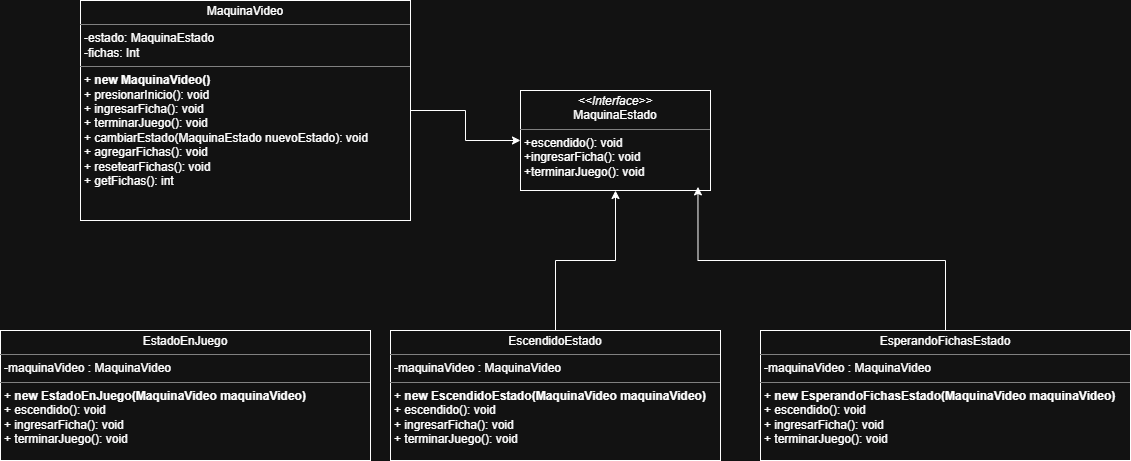

The diagram above was exported from draw.io. Its source (the exported page's mxGraphModel, read from the mxfile embedded in the PNG):
<mxGraphModel dx="2265" dy="527" grid="1" gridSize="10" guides="1" tooltips="1" connect="1" arrows="1" fold="1" page="1" pageScale="1" pageWidth="1169" pageHeight="827" math="0" shadow="0">
  <root>
    <mxCell id="0" />
    <mxCell id="1" parent="0" />
    <mxCell id="eRjjQOxFeAQkVwKSPupN-1" parent="1" style="verticalAlign=top;align=left;overflow=fill;html=1;whiteSpace=wrap;" value="&lt;p style=&quot;margin:0px;margin-top:4px;text-align:center;&quot;&gt;&lt;i&gt;&amp;lt;&amp;lt;Interface&amp;gt;&amp;gt;&lt;/i&gt;&lt;br&gt;MaquinaEstado&lt;/p&gt;&lt;hr size=&quot;1&quot; style=&quot;border-style:solid;&quot;&gt;&lt;p style=&quot;margin:0px;margin-left:4px;&quot;&gt;&lt;/p&gt;&lt;p style=&quot;margin:0px;margin-left:4px;&quot;&gt;+escendido(): void&lt;/p&gt;&lt;p style=&quot;margin:0px;margin-left:4px;&quot;&gt;+ingresarFicha(): void&amp;nbsp;&lt;/p&gt;&lt;p style=&quot;margin:0px;margin-left:4px;&quot;&gt;+terminarJuego(): void&amp;nbsp;&lt;/p&gt;" vertex="1">
      <mxGeometry height="100" width="190" x="460" y="120" as="geometry" />
    </mxCell>
    <mxCell id="eRjjQOxFeAQkVwKSPupN-3" edge="1" parent="1" source="eRjjQOxFeAQkVwKSPupN-2" style="edgeStyle=orthogonalEdgeStyle;rounded=0;orthogonalLoop=1;jettySize=auto;html=1;entryX=0;entryY=0.5;entryDx=0;entryDy=0;" target="eRjjQOxFeAQkVwKSPupN-1">
      <mxGeometry relative="1" as="geometry" />
    </mxCell>
    <mxCell id="eRjjQOxFeAQkVwKSPupN-2" parent="1" style="verticalAlign=top;align=left;overflow=fill;html=1;whiteSpace=wrap;" value="&lt;p style=&quot;margin:0px;margin-top:4px;text-align:center;&quot;&gt;MaquinaVideo&lt;/p&gt;&lt;hr size=&quot;1&quot; style=&quot;border-style:solid;&quot;&gt;&lt;p style=&quot;margin:0px;margin-left:4px;&quot;&gt;-estado: MaquinaEstado&lt;/p&gt;&lt;p style=&quot;margin:0px;margin-left:4px;&quot;&gt;-fichas: Int&lt;/p&gt;&lt;hr size=&quot;1&quot; style=&quot;border-style:solid;&quot;&gt;&lt;p style=&quot;margin:0px;margin-left:4px;&quot;&gt;+ &lt;b&gt;new MaquinaVideo()&lt;/b&gt;&lt;/p&gt;&lt;p style=&quot;margin:0px;margin-left:4px;&quot;&gt;+ presionarInicio(): void&amp;nbsp;&lt;/p&gt;&lt;p style=&quot;margin:0px;margin-left:4px;&quot;&gt;+ ingresarFicha(): void&amp;nbsp;&lt;/p&gt;&lt;p style=&quot;margin:0px;margin-left:4px;&quot;&gt;+ terminarJuego(): void&amp;nbsp;&lt;/p&gt;&lt;p style=&quot;margin:0px;margin-left:4px;&quot;&gt;+ cambiarEstado(MaquinaEstado nuevoEstado): void&amp;nbsp;&lt;/p&gt;&lt;p style=&quot;margin:0px;margin-left:4px;&quot;&gt;+ agregarFichas(): void&amp;nbsp;&lt;/p&gt;&lt;p style=&quot;margin:0px;margin-left:4px;&quot;&gt;+ resetearFichas(): void&amp;nbsp;&lt;/p&gt;&lt;p style=&quot;margin:0px;margin-left:4px;&quot;&gt;+ getFichas(): int&lt;/p&gt;" vertex="1">
      <mxGeometry height="220" width="330" x="20" y="30" as="geometry" />
    </mxCell>
    <mxCell id="eRjjQOxFeAQkVwKSPupN-5" edge="1" parent="1" source="eRjjQOxFeAQkVwKSPupN-4" style="edgeStyle=orthogonalEdgeStyle;rounded=0;orthogonalLoop=1;jettySize=auto;html=1;entryX=0.5;entryY=1;entryDx=0;entryDy=0;" target="eRjjQOxFeAQkVwKSPupN-1">
      <mxGeometry relative="1" as="geometry" />
    </mxCell>
    <mxCell id="eRjjQOxFeAQkVwKSPupN-4" parent="1" style="verticalAlign=top;align=left;overflow=fill;html=1;whiteSpace=wrap;" value="&lt;p style=&quot;margin:0px;margin-top:4px;text-align:center;&quot;&gt;EscendidoEstado&lt;/p&gt;&lt;hr size=&quot;1&quot; style=&quot;border-style:solid;&quot;&gt;&lt;p style=&quot;margin:0px;margin-left:4px;&quot;&gt;-maquinaVideo : MaquinaVideo&lt;/p&gt;&lt;hr size=&quot;1&quot; style=&quot;border-style:solid;&quot;&gt;&lt;p style=&quot;margin:0px;margin-left:4px;&quot;&gt;+ &lt;b&gt;new EscendidoEstado(MaquinaVideo maquinaVideo)&lt;/b&gt;&lt;/p&gt;&lt;p style=&quot;margin:0px;margin-left:4px;&quot;&gt;+ escendido(): void&amp;nbsp;&lt;/p&gt;&lt;p style=&quot;margin:0px;margin-left:4px;&quot;&gt;+ ingresarFicha(): void&amp;nbsp;&lt;/p&gt;&lt;p style=&quot;margin:0px;margin-left:4px;&quot;&gt;+ terminarJuego(): void&amp;nbsp;&lt;/p&gt;&lt;p style=&quot;margin:0px;margin-left:4px;&quot;&gt;&lt;span style=&quot;background-color: transparent; color: light-dark(rgb(0, 0, 0), rgb(255, 255, 255));&quot;&gt;&amp;nbsp;&lt;/span&gt;&lt;/p&gt;" vertex="1">
      <mxGeometry height="130" width="330" x="330" y="360" as="geometry" />
    </mxCell>
    <mxCell id="eRjjQOxFeAQkVwKSPupN-6" parent="1" style="verticalAlign=top;align=left;overflow=fill;html=1;whiteSpace=wrap;" value="&lt;p style=&quot;margin:0px;margin-top:4px;text-align:center;&quot;&gt;EsperandoFichasEstado&lt;/p&gt;&lt;hr size=&quot;1&quot; style=&quot;border-style:solid;&quot;&gt;&lt;p style=&quot;margin:0px;margin-left:4px;&quot;&gt;-maquinaVideo : MaquinaVideo&lt;/p&gt;&lt;hr size=&quot;1&quot; style=&quot;border-style:solid;&quot;&gt;&lt;p style=&quot;margin:0px;margin-left:4px;&quot;&gt;+ &lt;b&gt;new&amp;nbsp;&lt;/b&gt;&lt;span style=&quot;background-color: transparent;&quot;&gt;&lt;b&gt;EsperandoFichasEstado&lt;/b&gt;&lt;/span&gt;&lt;b style=&quot;background-color: transparent; color: light-dark(rgb(0, 0, 0), rgb(255, 255, 255));&quot;&gt;(MaquinaVideo maquinaVideo)&lt;/b&gt;&lt;/p&gt;&lt;p style=&quot;margin:0px;margin-left:4px;&quot;&gt;+ escendido(): void&amp;nbsp;&lt;/p&gt;&lt;p style=&quot;margin:0px;margin-left:4px;&quot;&gt;+ ingresarFicha(): void&amp;nbsp;&lt;/p&gt;&lt;p style=&quot;margin:0px;margin-left:4px;&quot;&gt;+ terminarJuego(): void&amp;nbsp;&lt;/p&gt;&lt;p style=&quot;margin:0px;margin-left:4px;&quot;&gt;&lt;span style=&quot;background-color: transparent; color: light-dark(rgb(0, 0, 0), rgb(255, 255, 255));&quot;&gt;&amp;nbsp;&lt;/span&gt;&lt;/p&gt;" vertex="1">
      <mxGeometry height="130" width="370" x="700" y="360" as="geometry" />
    </mxCell>
    <mxCell id="eRjjQOxFeAQkVwKSPupN-7" edge="1" parent="1" source="eRjjQOxFeAQkVwKSPupN-6" style="edgeStyle=orthogonalEdgeStyle;rounded=0;orthogonalLoop=1;jettySize=auto;html=1;entryX=0.934;entryY=0.964;entryDx=0;entryDy=0;entryPerimeter=0;" target="eRjjQOxFeAQkVwKSPupN-1">
      <mxGeometry relative="1" as="geometry">
        <Array as="points">
          <mxPoint x="885" y="290" />
          <mxPoint x="638" y="290" />
        </Array>
      </mxGeometry>
    </mxCell>
    <mxCell id="eRjjQOxFeAQkVwKSPupN-8" parent="1" style="verticalAlign=top;align=left;overflow=fill;html=1;whiteSpace=wrap;" value="&lt;p style=&quot;margin:0px;margin-top:4px;text-align:center;&quot;&gt;EstadoEnJuego&lt;/p&gt;&lt;hr size=&quot;1&quot; style=&quot;border-style:solid;&quot;&gt;&lt;p style=&quot;margin:0px;margin-left:4px;&quot;&gt;-maquinaVideo : MaquinaVideo&lt;/p&gt;&lt;hr size=&quot;1&quot; style=&quot;border-style:solid;&quot;&gt;&lt;p style=&quot;margin:0px;margin-left:4px;&quot;&gt;+ &lt;b&gt;new&amp;nbsp;&lt;/b&gt;&lt;span style=&quot;background-color: transparent;&quot;&gt;&lt;b&gt;EstadoEnJuego&lt;/b&gt;&lt;/span&gt;&lt;b style=&quot;background-color: transparent; color: light-dark(rgb(0, 0, 0), rgb(255, 255, 255));&quot;&gt;(MaquinaVideo maquinaVideo)&lt;/b&gt;&lt;/p&gt;&lt;p style=&quot;margin:0px;margin-left:4px;&quot;&gt;+ escendido(): void&amp;nbsp;&lt;/p&gt;&lt;p style=&quot;margin:0px;margin-left:4px;&quot;&gt;+ ingresarFicha(): void&amp;nbsp;&lt;/p&gt;&lt;p style=&quot;margin:0px;margin-left:4px;&quot;&gt;+ terminarJuego(): void&amp;nbsp;&lt;/p&gt;&lt;p style=&quot;margin:0px;margin-left:4px;&quot;&gt;&lt;span style=&quot;background-color: transparent; color: light-dark(rgb(0, 0, 0), rgb(255, 255, 255));&quot;&gt;&amp;nbsp;&lt;/span&gt;&lt;/p&gt;" vertex="1">
      <mxGeometry height="130" width="370" x="-60" y="360" as="geometry" />
    </mxCell>
  </root>
</mxGraphModel>